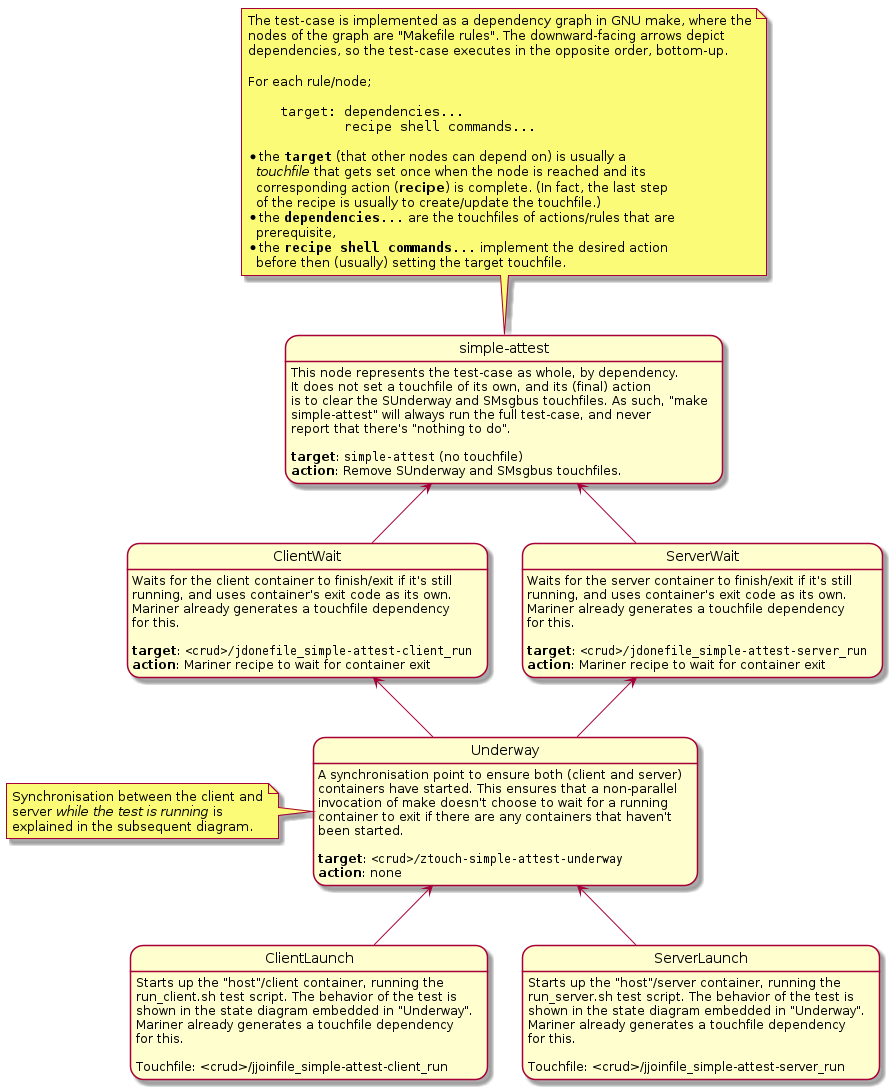

The diagram above was rendered by PlantUML. Its source (embedded in the PNG):
@startuml

note top of simpleAttest
The test-case is implemented as a dependency graph in GNU make, where the
nodes of the graph are "Makefile rules". The downward-facing arrows depict
dependencies, so the test-case executes in the opposite order, bottom-up.

For each rule/node;

""    target: dependencies...""
""            recipe shell commands...""

* the **""target""** (that other nodes can depend on) is usually a
  //touchfile// that gets set once when the node is reached and its
  corresponding action (**recipe**) is complete. (In fact, the last step
  of the recipe is usually to create/update the touchfile.)
* the **""dependencies...""** are the touchfiles of actions/rules that are
  prerequisite,
* the **""recipe shell commands...""** implement the desired action
  before then (usually) setting the target touchfile.
end note

state "simple-attest" as simpleAttest
state ClientWait
state ServerWait
state Underway
state ClientLaunch
state ServerLaunch

ClientWait -up-> simpleAttest
ServerWait -up-> simpleAttest
ClientWait -[hidden]r> ServerWait
Underway -up-> ClientWait
Underway -up-> ServerWait
ClientLaunch -up-> Underway
ServerLaunch -up-> Underway
ClientLaunch -[hidden]r> ServerLaunch

simpleAttest : This node represents the test-case as whole, by dependency.
simpleAttest : It does not set a touchfile of its own, and its (final) action
simpleAttest : is to clear the SUnderway and SMsgbus touchfiles. As such, "make
simpleAttest : simple-attest" will always run the full test-case, and never
simpleAttest : report that there's "nothing to do".
simpleAttest : 
simpleAttest : **target**: ""simple-attest"" (no touchfile)
simpleAttest : **action**: Remove SUnderway and SMsgbus touchfiles.

ClientWait : Waits for the client container to finish/exit if it's still
ClientWait : running, and uses container's exit code as its own.
ClientWait : Mariner already generates a touchfile dependency
ClientWait : for this.
ClientWait : 
ClientWait : **target**: ""<crud>/jdonefile_simple-attest-client_run""
ClientWait : **action**: Mariner recipe to wait for container exit

ServerWait : Waits for the server container to finish/exit if it's still
ServerWait : running, and uses container's exit code as its own.
ServerWait : Mariner already generates a touchfile dependency
ServerWait : for this.
ServerWait : 
ServerWait : **target**: ""<crud>/jdonefile_simple-attest-server_run""
ServerWait : **action**: Mariner recipe to wait for container exit

Underway : A synchronisation point to ensure both (client and server)
Underway : containers have started. This ensures that a non-parallel
Underway : invocation of make doesn't choose to wait for a running
Underway : container to exit if there are any containers that haven't 
Underway : been started.
Underway :
Underway : **target**: ""<crud>/ztouch-simple-attest-underway""
Underway : **action**: none

note left of Underway
Synchronisation between the client and
server //while the test is running// is
explained in the subsequent diagram.
end note

ClientLaunch : Starts up the "host"/client container, running the
ClientLaunch : run_client.sh test script. The behavior of the test is
ClientLaunch : shown in the state diagram embedded in "Underway".
ClientLaunch : Mariner already generates a touchfile dependency
ClientLaunch : for this.
ClientLaunch :
ClientLaunch : Touchfile: <crud>/jjoinfile_simple-attest-client_run

ServerLaunch : Starts up the "host"/server container, running the
ServerLaunch : run_server.sh test script. The behavior of the test is
ServerLaunch : shown in the state diagram embedded in "Underway".
ServerLaunch : Mariner already generates a touchfile dependency
ServerLaunch : for this.
ServerLaunch :
ServerLaunch : Touchfile: <crud>/jjoinfile_simple-attest-server_run

@enduml